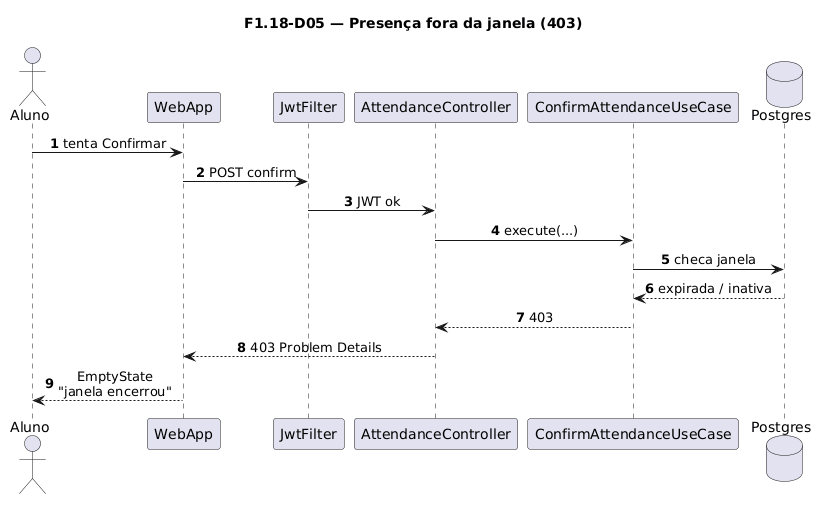

The diagram above was rendered by PlantUML. Its source (embedded in the PNG):
@startuml
title F1.18-D05 — Presença fora da janela (403)
skinparam sequenceMessageAlign center
skinparam responseMessageBelowArrow true
skinparam maxMessageSize 220
autonumber

actor "Aluno" as Aluno
participant "WebApp" as WebApp
participant "JwtFilter" as Jwt
participant "AttendanceController" as Ctrl
participant "ConfirmAttendanceUseCase" as UC
database "Postgres" as Postgres

Aluno -> WebApp: tenta Confirmar
WebApp -> Jwt: POST confirm
Jwt -> Ctrl: JWT ok
Ctrl -> UC: execute(...)
UC -> Postgres: checa janela
Postgres --> UC: expirada / inativa
UC --> Ctrl: 403
Ctrl --> WebApp: 403 Problem Details
WebApp --> Aluno: EmptyState\n"janela encerrou"
@enduml